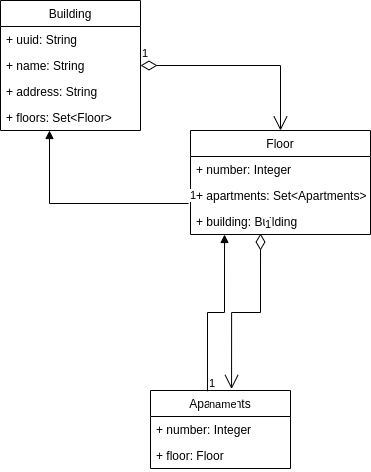

The diagram above was exported from draw.io. Its source (the exported page's mxGraphModel, read from the mxfile embedded in the PNG):
<mxGraphModel dx="1590" dy="801" grid="1" gridSize="10" guides="1" tooltips="1" connect="1" arrows="1" fold="1" page="1" pageScale="1" pageWidth="827" pageHeight="1169" math="0" shadow="0">
  <root>
    <mxCell id="0" />
    <mxCell id="1" parent="0" />
    <mxCell id="h6yZLKv5s7yZDvaO-JJl-1" value="Building" style="swimlane;fontStyle=0;childLayout=stackLayout;horizontal=1;startSize=26;fillColor=none;horizontalStack=0;resizeParent=1;resizeParentMax=0;resizeLast=0;collapsible=1;marginBottom=0;" vertex="1" parent="1">
      <mxGeometry x="140" y="70" width="140" height="130" as="geometry" />
    </mxCell>
    <mxCell id="h6yZLKv5s7yZDvaO-JJl-2" value="+ uuid: String" style="text;strokeColor=none;fillColor=none;align=left;verticalAlign=top;spacingLeft=4;spacingRight=4;overflow=hidden;rotatable=0;points=[[0,0.5],[1,0.5]];portConstraint=eastwest;" vertex="1" parent="h6yZLKv5s7yZDvaO-JJl-1">
      <mxGeometry y="26" width="140" height="26" as="geometry" />
    </mxCell>
    <mxCell id="h6yZLKv5s7yZDvaO-JJl-3" value="+ name: String" style="text;strokeColor=none;fillColor=none;align=left;verticalAlign=top;spacingLeft=4;spacingRight=4;overflow=hidden;rotatable=0;points=[[0,0.5],[1,0.5]];portConstraint=eastwest;" vertex="1" parent="h6yZLKv5s7yZDvaO-JJl-1">
      <mxGeometry y="52" width="140" height="26" as="geometry" />
    </mxCell>
    <mxCell id="h6yZLKv5s7yZDvaO-JJl-4" value="+ address: String    " style="text;strokeColor=none;fillColor=none;align=left;verticalAlign=top;spacingLeft=4;spacingRight=4;overflow=hidden;rotatable=0;points=[[0,0.5],[1,0.5]];portConstraint=eastwest;" vertex="1" parent="h6yZLKv5s7yZDvaO-JJl-1">
      <mxGeometry y="78" width="140" height="26" as="geometry" />
    </mxCell>
    <mxCell id="h6yZLKv5s7yZDvaO-JJl-23" value="+ floors: Set&lt;Floor&gt;    " style="text;strokeColor=none;fillColor=none;align=left;verticalAlign=top;spacingLeft=4;spacingRight=4;overflow=hidden;rotatable=0;points=[[0,0.5],[1,0.5]];portConstraint=eastwest;" vertex="1" parent="h6yZLKv5s7yZDvaO-JJl-1">
      <mxGeometry y="104" width="140" height="26" as="geometry" />
    </mxCell>
    <mxCell id="h6yZLKv5s7yZDvaO-JJl-5" value="Floor" style="swimlane;fontStyle=0;childLayout=stackLayout;horizontal=1;startSize=26;fillColor=none;horizontalStack=0;resizeParent=1;resizeParentMax=0;resizeLast=0;collapsible=1;marginBottom=0;" vertex="1" parent="1">
      <mxGeometry x="330" y="200" width="180" height="104" as="geometry" />
    </mxCell>
    <mxCell id="h6yZLKv5s7yZDvaO-JJl-6" value="+ number: Integer" style="text;strokeColor=none;fillColor=none;align=left;verticalAlign=top;spacingLeft=4;spacingRight=4;overflow=hidden;rotatable=0;points=[[0,0.5],[1,0.5]];portConstraint=eastwest;" vertex="1" parent="h6yZLKv5s7yZDvaO-JJl-5">
      <mxGeometry y="26" width="180" height="26" as="geometry" />
    </mxCell>
    <mxCell id="h6yZLKv5s7yZDvaO-JJl-7" value="+ apartments: Set&lt;Apartments&gt;" style="text;strokeColor=none;fillColor=none;align=left;verticalAlign=top;spacingLeft=4;spacingRight=4;overflow=hidden;rotatable=0;points=[[0,0.5],[1,0.5]];portConstraint=eastwest;" vertex="1" parent="h6yZLKv5s7yZDvaO-JJl-5">
      <mxGeometry y="52" width="180" height="26" as="geometry" />
    </mxCell>
    <mxCell id="h6yZLKv5s7yZDvaO-JJl-8" value="+ building: Building" style="text;strokeColor=none;fillColor=none;align=left;verticalAlign=top;spacingLeft=4;spacingRight=4;overflow=hidden;rotatable=0;points=[[0,0.5],[1,0.5]];portConstraint=eastwest;" vertex="1" parent="h6yZLKv5s7yZDvaO-JJl-5">
      <mxGeometry y="78" width="180" height="26" as="geometry" />
    </mxCell>
    <mxCell id="h6yZLKv5s7yZDvaO-JJl-9" value="Apartments" style="swimlane;fontStyle=0;childLayout=stackLayout;horizontal=1;startSize=26;fillColor=none;horizontalStack=0;resizeParent=1;resizeParentMax=0;resizeLast=0;collapsible=1;marginBottom=0;" vertex="1" parent="1">
      <mxGeometry x="290" y="460" width="140" height="78" as="geometry" />
    </mxCell>
    <mxCell id="h6yZLKv5s7yZDvaO-JJl-10" value="+ number: Integer" style="text;strokeColor=none;fillColor=none;align=left;verticalAlign=top;spacingLeft=4;spacingRight=4;overflow=hidden;rotatable=0;points=[[0,0.5],[1,0.5]];portConstraint=eastwest;" vertex="1" parent="h6yZLKv5s7yZDvaO-JJl-9">
      <mxGeometry y="26" width="140" height="26" as="geometry" />
    </mxCell>
    <mxCell id="h6yZLKv5s7yZDvaO-JJl-11" value="+ floor: Floor" style="text;strokeColor=none;fillColor=none;align=left;verticalAlign=top;spacingLeft=4;spacingRight=4;overflow=hidden;rotatable=0;points=[[0,0.5],[1,0.5]];portConstraint=eastwest;" vertex="1" parent="h6yZLKv5s7yZDvaO-JJl-9">
      <mxGeometry y="52" width="140" height="26" as="geometry" />
    </mxCell>
    <mxCell id="h6yZLKv5s7yZDvaO-JJl-25" value="1" style="endArrow=open;html=1;endSize=12;startArrow=diamondThin;startSize=14;startFill=0;edgeStyle=orthogonalEdgeStyle;align=left;verticalAlign=bottom;rounded=0;entryX=0.579;entryY=-0.019;entryDx=0;entryDy=0;entryPerimeter=0;exitX=0.389;exitY=0.962;exitDx=0;exitDy=0;exitPerimeter=0;" edge="1" parent="1" source="h6yZLKv5s7yZDvaO-JJl-8" target="h6yZLKv5s7yZDvaO-JJl-9">
      <mxGeometry x="-1" y="3" relative="1" as="geometry">
        <mxPoint x="400" y="310" as="sourcePoint" />
        <mxPoint x="370" y="450" as="targetPoint" />
      </mxGeometry>
    </mxCell>
    <mxCell id="h6yZLKv5s7yZDvaO-JJl-26" value="1" style="endArrow=open;html=1;endSize=12;startArrow=diamondThin;startSize=14;startFill=0;edgeStyle=orthogonalEdgeStyle;align=left;verticalAlign=bottom;rounded=0;exitX=1;exitY=0.5;exitDx=0;exitDy=0;" edge="1" parent="1" source="h6yZLKv5s7yZDvaO-JJl-3" target="h6yZLKv5s7yZDvaO-JJl-5">
      <mxGeometry x="-1" y="3" relative="1" as="geometry">
        <mxPoint x="330" y="410" as="sourcePoint" />
        <mxPoint x="490" y="410" as="targetPoint" />
      </mxGeometry>
    </mxCell>
    <mxCell id="h6yZLKv5s7yZDvaO-JJl-27" value="" style="endArrow=block;endFill=1;html=1;edgeStyle=orthogonalEdgeStyle;align=left;verticalAlign=top;rounded=0;entryX=0.35;entryY=1;entryDx=0;entryDy=0;entryPerimeter=0;exitX=-0.011;exitY=0.808;exitDx=0;exitDy=0;exitPerimeter=0;" edge="1" parent="1" source="h6yZLKv5s7yZDvaO-JJl-7" target="h6yZLKv5s7yZDvaO-JJl-23">
      <mxGeometry x="-1" relative="1" as="geometry">
        <mxPoint x="280" y="265" as="sourcePoint" />
        <mxPoint x="490" y="410" as="targetPoint" />
      </mxGeometry>
    </mxCell>
    <mxCell id="h6yZLKv5s7yZDvaO-JJl-28" value="1" style="edgeLabel;resizable=0;html=1;align=left;verticalAlign=bottom;" connectable="0" vertex="1" parent="h6yZLKv5s7yZDvaO-JJl-27">
      <mxGeometry x="-1" relative="1" as="geometry" />
    </mxCell>
    <mxCell id="h6yZLKv5s7yZDvaO-JJl-29" value="name" style="endArrow=block;endFill=1;html=1;edgeStyle=orthogonalEdgeStyle;align=left;verticalAlign=top;rounded=0;exitX=0.407;exitY=0.01;exitDx=0;exitDy=0;entryX=0.189;entryY=1;entryDx=0;entryDy=0;entryPerimeter=0;exitPerimeter=0;" edge="1" parent="1" source="h6yZLKv5s7yZDvaO-JJl-9" target="h6yZLKv5s7yZDvaO-JJl-8">
      <mxGeometry x="-1" relative="1" as="geometry">
        <mxPoint x="281" y="395" as="sourcePoint" />
        <mxPoint x="140" y="330" as="targetPoint" />
      </mxGeometry>
    </mxCell>
    <mxCell id="h6yZLKv5s7yZDvaO-JJl-30" value="1" style="edgeLabel;resizable=0;html=1;align=left;verticalAlign=bottom;" connectable="0" vertex="1" parent="h6yZLKv5s7yZDvaO-JJl-29">
      <mxGeometry x="-1" relative="1" as="geometry" />
    </mxCell>
  </root>
</mxGraphModel>